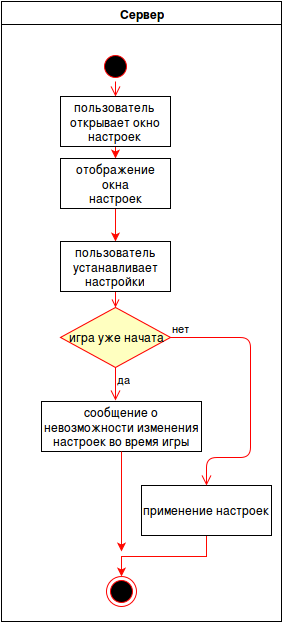

The diagram above was exported from draw.io. Its source (the exported page's mxGraphModel, read from the mxfile embedded in the PNG):
<mxGraphModel dx="1430" dy="1126" grid="1" gridSize="10" guides="1" tooltips="1" connect="1" arrows="1" fold="1" page="0" pageScale="1" pageWidth="1169" pageHeight="826" background="#ffffff" math="0" shadow="0">
  <root>
    <mxCell id="0" style=";html=1;" />
    <mxCell id="1" style=";html=1;" parent="0" />
    <mxCell id="2" value="Сервер" style="swimlane;whiteSpace=wrap;html=1;" parent="1" vertex="1">
      <mxGeometry x="21" y="-30" width="280" height="620" as="geometry">
        <mxRectangle x="20" y="20" width="240" height="23" as="alternateBounds" />
      </mxGeometry>
    </mxCell>
    <mxCell id="5" value="" style="ellipse;shape=startState;fillColor=#000000;strokeColor=#ff0000;html=1;" parent="2" vertex="1">
      <mxGeometry x="99" y="50" width="30" height="30" as="geometry" />
    </mxCell>
    <mxCell id="6" value="" style="edgeStyle=elbowEdgeStyle;elbow=horizontal;verticalAlign=bottom;endArrow=open;endSize=8;strokeColor=#FF0000;endFill=1;rounded=0;html=1;" parent="2" source="5" target="7" edge="1">
      <mxGeometry x="99" y="50" as="geometry">
        <mxPoint x="114" y="120" as="targetPoint" />
      </mxGeometry>
    </mxCell>
    <mxCell id="110" style="edgeStyle=none;rounded=0;html=1;exitX=0.5;exitY=1;entryX=0.5;entryY=0;jettySize=auto;orthogonalLoop=1;strokeColor=#FF0800;" parent="2" source="7" target="109" edge="1">
      <mxGeometry relative="1" as="geometry" />
    </mxCell>
    <mxCell id="7" value="пользователь&lt;br&gt;открывает окно&lt;br&gt;настроек&lt;br&gt;" style="text;html=1;fillColor=#ffffff;strokeColor=#000000;align=center;verticalAlign=middle;" parent="2" vertex="1">
      <mxGeometry x="59" y="95" width="110" height="50" as="geometry" />
    </mxCell>
    <mxCell id="47" value="" style="endArrow=open;strokeColor=#FF0000;endFill=1;rounded=0;html=1;entryX=0.5;entryY=0;" parent="2" target="103" edge="1">
      <mxGeometry x="229" y="325" as="geometry">
        <mxPoint x="114" y="257" as="sourcePoint" />
        <mxPoint x="113" y="287" as="targetPoint" />
      </mxGeometry>
    </mxCell>
    <mxCell id="68" value="" style="ellipse;html=1;shape=endState;fillColor=#000000;strokeColor=#ff0000;" parent="2" vertex="1">
      <mxGeometry x="105" y="575" width="30" height="30" as="geometry" />
    </mxCell>
    <mxCell id="91" style="edgeStyle=orthogonalEdgeStyle;rounded=0;html=1;exitX=0.5;exitY=1;entryX=0.5;entryY=0;jettySize=auto;orthogonalLoop=1;strokeColor=#FF0800;" parent="2" source="90" target="68" edge="1">
      <mxGeometry relative="1" as="geometry" />
    </mxCell>
    <mxCell id="90" value="применение настроек&lt;br&gt;" style="text;html=1;fillColor=#ffffff;strokeColor=#000000;align=center;verticalAlign=middle;" parent="2" vertex="1">
      <mxGeometry x="140" y="484" width="130" height="50" as="geometry" />
    </mxCell>
    <mxCell id="103" value="игра уже начата&lt;br&gt;" style="rhombus;whiteSpace=wrap;html=1;fillColor=#ffffc0;strokeColor=#ff0000;" parent="2" vertex="1">
      <mxGeometry x="59" y="306" width="110" height="60" as="geometry" />
    </mxCell>
    <mxCell id="104" value="нет" style="html=1;align=left;verticalAlign=bottom;endArrow=open;endSize=8;strokeColor=#ff0000;edgeStyle=orthogonalEdgeStyle;exitX=1;exitY=0.5;entryX=0.5;entryY=0;" parent="2" source="103" target="90" edge="1">
      <mxGeometry x="-1" relative="1" as="geometry">
        <mxPoint x="219" y="390" as="targetPoint" />
        <Array as="points">
          <mxPoint x="249" y="336" />
          <mxPoint x="249" y="456" />
          <mxPoint x="205" y="456" />
        </Array>
      </mxGeometry>
    </mxCell>
    <mxCell id="105" value="да" style="html=1;align=left;verticalAlign=top;endArrow=open;endSize=8;strokeColor=#ff0000;entryX=0.5;entryY=0;" parent="2" source="103" edge="1">
      <mxGeometry x="-1" relative="1" as="geometry">
        <mxPoint x="114" y="399" as="targetPoint" />
      </mxGeometry>
    </mxCell>
    <mxCell id="106" style="edgeStyle=none;rounded=0;html=1;entryX=0;entryY=0.5;jettySize=auto;orthogonalLoop=1;strokeColor=#FF0800;" parent="2" source="103" target="103" edge="1">
      <mxGeometry relative="1" as="geometry" />
    </mxCell>
    <mxCell id="112" style="edgeStyle=none;rounded=0;html=1;exitX=0.5;exitY=1;jettySize=auto;orthogonalLoop=1;strokeColor=#FF0800;" parent="2" source="109" target="111" edge="1">
      <mxGeometry relative="1" as="geometry" />
    </mxCell>
    <mxCell id="109" value="отображение&lt;br&gt;окна&lt;br&gt;настроек&lt;br&gt;" style="text;html=1;fillColor=#ffffff;strokeColor=#000000;align=center;verticalAlign=middle;" parent="2" vertex="1">
      <mxGeometry x="59" y="157" width="110" height="50" as="geometry" />
    </mxCell>
    <mxCell id="111" value="пользователь&lt;br&gt;устанавливает&lt;br&gt;настройки&lt;br&gt;" style="text;html=1;fillColor=#ffffff;strokeColor=#000000;align=center;verticalAlign=middle;" parent="2" vertex="1">
      <mxGeometry x="59" y="240" width="110" height="50" as="geometry" />
    </mxCell>
    <mxCell id="113" value="сообщение о &lt;br&gt;невозможности изменения&lt;br&gt;настроек во время игры&lt;br&gt;" style="text;html=1;fillColor=#ffffff;strokeColor=#000000;align=center;verticalAlign=middle;" parent="2" vertex="1">
      <mxGeometry x="40" y="400" width="160" height="50" as="geometry" />
    </mxCell>
    <mxCell id="115" style="edgeStyle=none;rounded=0;html=1;exitX=0.5;exitY=1;jettySize=auto;orthogonalLoop=1;strokeColor=#FF0800;" parent="1" source="113" edge="1">
      <mxGeometry relative="1" as="geometry">
        <mxPoint x="141" y="520" as="targetPoint" />
      </mxGeometry>
    </mxCell>
  </root>
</mxGraphModel>